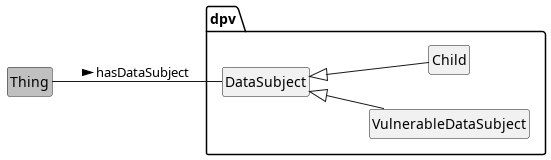

The diagram above was rendered by PlantUML. Its source (embedded in the PNG):
@startuml
!include style.plantuml
left to right direction
'top to bottom direction

class Thing #silver
package dpv {
	class VulnerableDataSubject
	class DataSubject
	class Child
}
Thing -- DataSubject: hasDataSubject >
DataSubject <|-- Child
DataSubject <|-- VulnerableDataSubject

@enduml